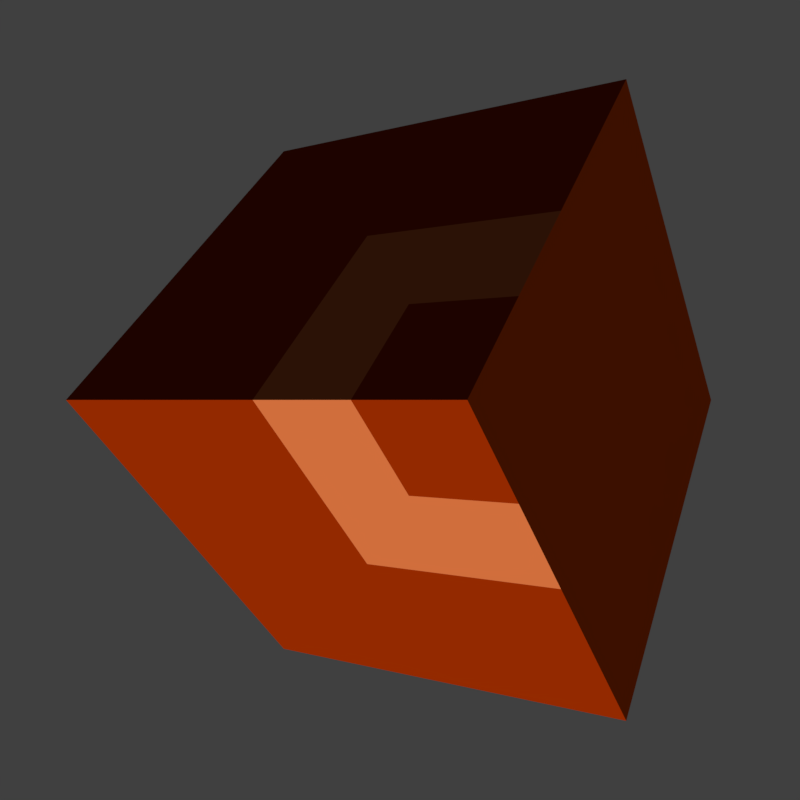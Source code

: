 # Source: logo.blend  (saved by Blender 2.79.0; exported with 4.5.12 LTS)
import bpy
from mathutils import Matrix  # noqa: F401  (used for matrix-valued properties, if any)

bpy.ops.wm.read_factory_settings(use_empty=True)
scene = bpy.context.scene
scene.name = 'Scene'

# ---- collections
col_collection_1 = bpy.data.collections.new('Collection 1'); scene.collection.children.link(col_collection_1)

# ---- materials (node trees are filled in below, after node groups)
mat_material_001 = bpy.data.materials.new('Material.001')
mat_material_001.alpha_threshold = 0.0
mat_material_001.use_transparent_shadow = False
mat_material_001.diffuse_color = (0.2384, 0.02029, 0.0, 1.0)
mat_material_001.roughness = 0.5
mat_material_002 = bpy.data.materials.new('Material.002')
mat_material_002.alpha_threshold = 0.0
mat_material_002.use_transparent_shadow = False
mat_material_002.diffuse_color = (0.4621, 0.0356, 0.0, 1.0)
mat_material_002.roughness = 0.5
mat_material_003 = bpy.data.materials.new('Material.003')
mat_material_003.alpha_threshold = 0.0
mat_material_003.use_transparent_shadow = False
mat_material_003.diffuse_color = (0.05811, 0.006916, 0.0, 1.0)
mat_material_003.roughness = 0.5
mat_material_004 = bpy.data.materials.new('Material.004')
mat_material_004.alpha_threshold = 0.0
mat_material_004.use_transparent_shadow = False
mat_material_004.diffuse_color = (0.472, 0.1207, 0.03749, 1.0)
mat_material_004.roughness = 0.5
mat_material_005 = bpy.data.materials.new('Material.005')
mat_material_005.alpha_threshold = 0.0
mat_material_005.use_transparent_shadow = False
mat_material_005.diffuse_color = (1.0, 0.2462, 0.07227, 1.0)
mat_material_005.roughness = 0.5

# ---- material node trees

# ---- world
world_world = bpy.data.worlds.new('World'); scene.world = world_world
world_world.color = (0.05088, 0.05088, 0.05088)
world_world.use_sun_shadow = False
world_world.sun_shadow_jitter_overblur = 0.0
world_world.cycles.sampling_method = 'MANUAL'

# ---- cameras
cam_camera = bpy.data.cameras.new('Camera')
cam_camera.clip_end = 100.0
cam_camera.lens = 35.0
cam_camera.sensor_width = 32.0
cam_camera.sensor_height = 18.0
cam_camera.ortho_scale = 7.314
cam_camera.dof.focus_distance = 0.0
cam_camera.dof.aperture_fstop = 128.0

# ---- meshes
me_cube_001 = bpy.data.meshes.new('Cube.001')
me_cube_001.from_pydata([(-1.0, -1.0, -1.0), (-1.0, -1.0, 1.0), (-1.0, 1.0, -1.0), (-1.0, 1.0, 1.0), (1.0, -1.0, -1.0), (1.0, -1.0, 1.0), (1.0, 1.0, -1.0), (1.0, 1.0, 1.0), (-1.0, 0.0, -1.0), (-1.0, 0.0, 1.0), (1.0, 0.0, -1.0), (1.0, 0.0, 1.0), (-1.0, 0.5, 1.0), (1.0, 0.5, -1.0), (-1.0, 0.5, -1.0), (1.0, 0.5, 1.0), (0.1038, 1.0, -1.0), (0.1038, 1.0, 1.0), (0.1038, -1.0, -1.0), (0.1038, -1.0, 1.0), (0.1038, 0.0, 1.0), (0.1038, 0.0, -1.0), (0.1038, 0.5, -1.0), (0.1038, 0.5, 1.0), (0.5519, 1.0, 1.0), (0.5519, -1.0, -1.0), (0.5519, 0.0, 1.0), (0.5519, 0.5, 1.0), (0.5519, 1.0, -1.0), (0.5519, -1.0, 1.0), (0.5519, 0.0, -1.0), (0.5519, 0.5, -1.0), (-1.0, -1.0, 0.0), (-1.0, 1.0, 0.0), (1.0, 1.0, 0.0), (1.0, -1.0, 0.0), (1.0, 0.0, 0.0), (-1.0, 0.0, 0.0), (1.0, 0.5, 0.0), (-1.0, 0.5, 0.0), (0.1038, -1.0, 0.0), (0.1038, 1.0, 0.0), (0.5519, -1.0, 0.0), (0.5519, 1.0, 0.0), (-1.0, 1.0, -0.5), (1.0, 1.0, -0.5), (1.0, -1.0, -0.5), (1.0, 0.0, -0.5), (-1.0, 0.0, -0.5), (1.0, 0.5, -0.5), (-1.0, 0.5, -0.5), (0.1038, -1.0, -0.5), (0.1038, 1.0, -0.5), (0.5519, -1.0, -0.5), (0.5519, 1.0, -0.5), (-1.0, -1.0, -0.5)], [], [(39, 12, 3, 33), (43, 24, 7, 34), (36, 11, 5, 35), (40, 19, 1, 32), (30, 10, 4, 25), (20, 9, 1, 19), (23, 12, 9, 20), (31, 13, 10, 30), (38, 15, 11, 36), (32, 1, 9, 37), (34, 7, 15, 38), (28, 6, 13, 31), (17, 3, 12, 23), (37, 9, 12, 39), (24, 17, 23, 27), (2, 16, 22, 14), (14, 22, 21, 8), (27, 23, 20, 26), (26, 20, 19, 29), (8, 21, 18, 0), (42, 29, 19, 40), (33, 3, 17, 41), (35, 5, 29, 42), (11, 26, 29, 5), (15, 27, 26, 11), (7, 24, 27, 15), (16, 28, 31, 22), (22, 31, 30, 21), (21, 30, 25, 18), (41, 17, 24, 43), (52, 41, 43, 54), (46, 35, 42, 53), (44, 33, 41, 52), (53, 42, 40, 51), (48, 37, 39, 50), (45, 34, 38, 49), (55, 32, 37, 48), (49, 38, 36, 47), (51, 40, 32, 55), (47, 36, 35, 46), (54, 43, 34, 45), (50, 39, 33, 44), (14, 50, 44, 2), (28, 54, 45, 6), (10, 47, 46, 4), (18, 51, 55, 0), (13, 49, 47, 10), (0, 55, 48, 8), (6, 45, 49, 13), (8, 48, 50, 14), (25, 53, 51, 18), (2, 44, 52, 16), (4, 46, 53, 25), (16, 52, 54, 28)])
me_cube_001.polygons.foreach_set('material_index', [0, 1, 2, 0, 0, 0, 0, 3, 2, 0, 2, 0, 0, 0, 0, 0, 0, 0, 0, 0, 0, 1, 0, 0, 0, 0, 3, 3, 0, 1, 4, 0, 1, 0, 0, 2, 0, 2, 0, 2, 4, 0, 0, 1, 2, 0, 2, 0, 2, 0, 0, 1, 0, 4])
me_cube_001.materials.append(mat_material_001)
me_cube_001.materials.append(mat_material_002)
me_cube_001.materials.append(mat_material_003)
me_cube_001.materials.append(mat_material_004)
me_cube_001.materials.append(mat_material_005)
me_cube_001.use_remesh_preserve_volume = False
me_cube_001.use_remesh_preserve_attributes = False
me_cube_001.use_mirror_vertex_groups = False
me_cube_001.update()

# ---- objects
ob_cube = bpy.data.objects.new('Cube', me_cube_001)
ob_camera = bpy.data.objects.new('Camera', cam_camera)

# ---- transforms, parenting, visibility, modifiers, constraints
ob_cube.location = (0.5712, 0.0, 0.0)
ob_cube.rotation_euler = (2.356, -0.5934, 0.0)
ob_cube.scale = (3.395, 3.395, 3.395)
ob_cube.lineart.crease_threshold = 0.0
ob_camera.location = (0.0, 0.0, 14.99)
ob_camera.lock_rotations_4d = False
ob_camera.empty_display_type = 'ARROWS'
ob_camera.color = (0.0, 0.0, 0.0, 0.0)
ob_camera.display_type = 'WIRE'
ob_camera.lineart.crease_threshold = 0.0

# ---- collection membership
col_collection_1.objects.link(ob_cube)
col_collection_1.objects.link(ob_camera)

# ---- scene / render settings (as saved in the file)
scene.camera = ob_camera
scene.frame_start = 1; scene.frame_end = 250; scene.frame_set(1)
scene.render.engine = 'BLENDER_EEVEE_NEXT'
scene.render.resolution_x = 500
scene.render.resolution_y = 500
scene.render.dither_intensity = 0.0
scene.render.film_transparent = True
scene.cycles.use_denoising = False
scene.cycles.samples = 128
scene.cycles.sampling_pattern = 'TABULATED_SOBOL'
scene.cycles.use_adaptive_sampling = False
scene.cycles.use_light_tree = False
scene.cycles.blur_glossy = 0.0
scene.cycles.sample_clamp_indirect = 0.0
scene.view_settings.view_transform = 'Standard'
bpy.context.view_layer.update()

# ---- added for rendering (the .blend has no usable light): sun
light_auto_sun = bpy.data.lights.new('AutoSun', 'SUN')
light_auto_sun.energy = 3.0
light_auto_sun.angle = 0.0523599
ob_auto_sun = bpy.data.objects.new('AutoSun', light_auto_sun)
scene.collection.objects.link(ob_auto_sun)
ob_auto_sun.rotation_euler = (0.872665, 0.174533, 0.523599)
bpy.context.view_layer.update()
